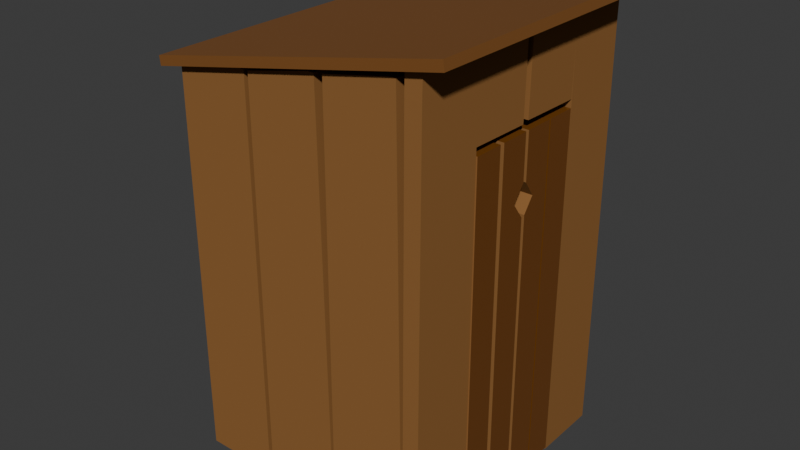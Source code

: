 # Source: Outhouse.blend  (saved by Blender 4.0.36; exported with 4.5.12 LTS)
import bpy
from mathutils import Matrix  # noqa: F401  (used for matrix-valued properties, if any)

bpy.ops.wm.read_factory_settings(use_empty=True)
scene = bpy.context.scene
scene.name = 'Scene'

# ---- collections
col_collection = bpy.data.collections.new('Collection'); scene.collection.children.link(col_collection)

# ---- materials (node trees are filled in below, after node groups)
mat_material = bpy.data.materials.new('Material')
mat_material.alpha_threshold = 0.0
mat_material.use_transparent_shadow = False
mat_material.roughness = 0.5
mat_material.line_color = (0.0, 0.0, 0.0, 1.0)
mat_material_001 = bpy.data.materials.new('Material.001')
mat_material_001.use_transparent_shadow = False
mat_material_002 = bpy.data.materials.new('Material.002')
mat_material_002.use_transparent_shadow = False
mat_material_003 = bpy.data.materials.new('Material.003')
mat_material_003.use_transparent_shadow = False

# ---- material node trees
mat_material.use_nodes = True; mat_material.node_tree.nodes.clear()
_N = mat_material.node_tree.nodes; _L = mat_material.node_tree.links
n0 = _N.new('ShaderNodeOutputMaterial'); n0.name = 'Material Output'; n0.location = (300, 300)
n1 = _N.new('ShaderNodeBsdfPrincipled'); n1.name = 'Principled BSDF'; n1.location = (10, 300)
n1.inputs[0].default_value = (0.286, 0.1344, 0.0448, 1.0)
n1.inputs[2].default_value = 0.472
n1.inputs[3].default_value = 1.0
_L.new(n1.outputs[0], n0.inputs[0])
n0.is_active_output = True
mat_material_001.use_nodes = True; mat_material_001.node_tree.nodes.clear()
_N = mat_material_001.node_tree.nodes; _L = mat_material_001.node_tree.links
n0 = _N.new('ShaderNodeBsdfPrincipled'); n0.name = 'Principled BSDF'; n0.location = (10, 300)
n0.inputs[0].default_value = (0.1683, 0.05853, 0.009276, 1.0)
n0.inputs[2].default_value = 0.3224
n0.inputs[3].default_value = 1.45
n1 = _N.new('ShaderNodeOutputMaterial'); n1.name = 'Material Output'; n1.location = (300, 300)
_L.new(n0.outputs[0], n1.inputs[0])
n1.is_active_output = True
mat_material_002.use_nodes = True; mat_material_002.node_tree.nodes.clear()
_N = mat_material_002.node_tree.nodes; _L = mat_material_002.node_tree.links
n0 = _N.new('ShaderNodeBsdfPrincipled'); n0.name = 'Principled BSDF'; n0.location = (10, 300)
n0.inputs[0].default_value = (0.8005, 0.2638, 0.0262, 1.0)
n0.inputs[3].default_value = 1.45
n1 = _N.new('ShaderNodeOutputMaterial'); n1.name = 'Material Output'; n1.location = (300, 300)
_L.new(n0.outputs[0], n1.inputs[0])
n1.is_active_output = True
mat_material_003.use_nodes = True; mat_material_003.node_tree.nodes.clear()
_N = mat_material_003.node_tree.nodes; _L = mat_material_003.node_tree.links
n0 = _N.new('ShaderNodeBsdfPrincipled'); n0.name = 'Principled BSDF'; n0.location = (10, 300)
n0.inputs[0].default_value = (0.2245, 0.08944, 0.02192, 1.0)
n0.inputs[3].default_value = 1.45
n1 = _N.new('ShaderNodeOutputMaterial'); n1.name = 'Material Output'; n1.location = (300, 300)
_L.new(n0.outputs[0], n1.inputs[0])
n1.is_active_output = True

# ---- world
world_world = bpy.data.worlds.new('World'); scene.world = world_world
world_world.use_nodes = True; world_world.node_tree.nodes.clear()
_N = world_world.node_tree.nodes; _L = world_world.node_tree.links
n0 = _N.new('ShaderNodeOutputWorld'); n0.name = 'World Output'; n0.location = (300, 300)
n1 = _N.new('ShaderNodeBackground'); n1.name = 'Background'; n1.location = (10, 300)
n1.inputs[0].default_value = (0.05088, 0.05088, 0.05088, 1.0)
_L.new(n1.outputs[0], n0.inputs[0])
n0.is_active_output = True
world_world.color = (0.05088, 0.05088, 0.05088)
world_world.use_sun_shadow = False
world_world.sun_shadow_jitter_overblur = 0.0

# ---- meshes
me_cube = bpy.data.meshes.new('Cube')
me_cube.from_pydata([(0.5327, 0.121, 0.5327), (0.5327, 0.121, -0.5327), (0.5327, -0.121, 0.5327), (0.5327, -0.121, -0.5327), (-0.5327, 0.121, 0.5327), (-0.5327, 0.121, -0.5327), (-0.5327, -0.121, 0.5327), (-0.5327, -0.121, -0.5327), (-0.6808, 0.121, 0.5327), (-0.6808, 0.121, -0.5327), (-0.6808, -0.121, 0.5327), (-0.6808, -0.121, -0.5327), (-1.746, 0.121, 0.5327), (-1.746, 0.121, -0.5327), (-1.746, -0.121, 0.5327), (-1.746, -0.121, -0.5327), (-1.917, 0.121, 0.5327), (-1.917, 0.121, -0.5327), (-1.917, -0.121, 0.5327), (-1.917, -0.121, -0.5327), (-2.982, 0.121, 0.5327), (-2.982, 0.121, -0.5327), (-2.982, -0.121, 0.5327), (-2.982, -0.121, -0.5327), (-2.988, 3.675, 0.5327), (-2.988, 3.675, -0.5327), (-2.746, 3.676, 0.5327), (-2.746, 3.676, -0.5327), (-2.983, 2.609, 0.5327), (-2.983, 2.609, -0.5327), (-2.741, 2.611, 0.5327), (-2.741, 2.611, -0.5327), (-2.983, 2.461, 0.5327), (-2.983, 2.461, -0.5327), (-2.741, 2.462, 0.5327), (-2.741, 2.462, -0.5327), (-2.978, 1.396, 0.5327), (-2.978, 1.396, -0.5327), (-2.736, 1.397, 0.5327), (-2.736, 1.397, -0.5327), (-2.977, 1.225, 0.5327), (-2.977, 1.225, -0.5327), (-2.735, 1.226, 0.5327), (-2.735, 1.226, -0.5327), (-2.972, 0.1598, 0.5327), (-2.972, 0.1598, -0.5327), (-2.73, 0.1609, 0.5327), (-2.73, 0.1609, -0.5327), (0.5405, 3.934, 0.5327), (0.5405, 3.934, -0.5327), (0.5406, 3.692, 0.5327), (0.5406, 3.692, -0.5327), (-0.5249, 3.933, 0.5327), (-0.5249, 3.933, -0.5327), (-0.5248, 3.691, 0.5327), (-0.5248, 3.691, -0.5327), (-0.673, 3.933, 0.5327), (-0.673, 3.933, -0.5327), (-0.6728, 3.691, 0.5327), (-0.6728, 3.691, -0.5327), (-1.738, 3.933, 0.5327), (-1.738, 3.933, -0.5327), (-1.738, 3.69, 0.5327), (-1.738, 3.69, -0.5327), (-1.909, 3.932, 0.5327), (-1.909, 3.932, -0.5327), (-1.909, 3.69, 0.5327), (-1.909, 3.69, -0.5327), (-2.974, 3.932, 0.5327), (-2.974, 3.932, -0.5327), (-2.974, 3.69, 0.5327), (-2.974, 3.69, -0.5327), (0.4665, -0.121, 6.02), (-0.5138, -0.121, 5.831), (0.4665, 0.121, 6.02), (-0.5138, 0.121, 5.831), (-0.7469, -0.121, 5.812), (-1.746, -0.121, 5.595), (-0.7469, 0.121, 5.812), (-1.746, 0.121, 5.595), (-1.917, -0.121, 5.595), (-2.973, -0.121, 5.397), (-1.917, 0.121, 5.595), (-2.973, 0.121, 5.397), (-2.755, 3.676, 5.368), (-2.751, 2.611, 5.368), (-2.998, 3.675, 5.368), (-2.993, 2.609, 5.368), (-2.75, 2.462, 5.368), (-2.745, 1.397, 5.368), (-2.992, 2.461, 5.368), (-2.987, 1.396, 5.368), (-2.744, 1.226, 5.368), (-2.74, 0.1609, 5.368), (-2.987, 1.225, 5.368), (-2.982, 0.1598, 5.368), (0.4745, 3.692, 6.02), (-0.5059, 3.691, 5.831), (0.4744, 3.934, 6.02), (-0.506, 3.933, 5.831), (-0.739, 3.691, 5.812), (-1.738, 3.69, 5.595), (-0.7391, 3.933, 5.812), (-1.738, 3.933, 5.595), (-1.909, 3.69, 5.595), (-3.092, 3.802, 5.386), (-1.909, 3.932, 5.595), (-3.092, 4.044, 5.386), (0.6769, 0.9216, 0.5327), (0.6769, 0.9216, -0.5327), (0.919, 0.9236, 0.5327), (0.919, 0.9236, -0.5327), (0.6855, -0.1437, 0.5327), (0.6855, -0.1437, -0.5327), (0.9276, -0.1418, 0.5327), (0.9276, -0.1418, -0.5327), (0.9195, 0.8857, 5.813), (0.9275, -0.1229, 5.831), (0.6774, 0.8838, 5.813), (0.6854, -0.1248, 5.831), (0.6769, 3.966, 0.5191), (0.6769, 3.966, -0.5463), (0.919, 3.968, 0.5191), (0.919, 3.968, -0.5463), (0.6855, 2.901, 0.5191), (0.6855, 2.901, -0.5463), (0.9276, 2.903, 0.5191), (0.9276, 2.903, -0.5463), (0.9195, 3.93, 5.799), (0.9275, 2.922, 5.818), (0.6774, 3.928, 5.799), (0.6854, 2.92, 5.818), (0.9195, 0.8919, 6.147), (0.9274, -0.1167, 6.165), (0.6774, 0.89, 6.147), (0.6853, -0.1186, 6.165), (0.9195, 3.936, 6.133), (0.9274, 2.928, 6.152), (0.6774, 3.935, 6.133), (0.6853, 2.926, 6.152), (0.9117, 1.854, 4.976), (0.9355, 1.923, 5.017), (0.6934, 1.921, 5.017), (0.6696, 1.852, 4.976), (0.6855, 2.905, 4.999), (0.9276, 2.907, 4.999), (0.9197, 0.8706, 4.994), (0.6776, 0.8687, 4.994), (0.6617, 0.893, -0.5105), (0.6617, 0.893, 4.883), (0.6617, 1.353, -0.5105), (0.6617, 1.353, 4.883), (0.9374, 0.893, -0.5105), (0.9374, 0.893, 4.883), (0.9374, 1.353, -0.5105), (0.9374, 1.353, 4.883), (0.6617, 1.403, -0.5105), (0.6617, 1.846, -0.5105), (0.9374, 1.403, -0.5105), (0.9374, 1.846, -0.5105), (0.6617, 1.919, -0.5105), (0.6617, 2.379, -0.5105), (0.6617, 2.379, 4.883), (0.9374, 1.919, -0.5105), (0.9374, 2.379, -0.5105), (0.9374, 2.379, 4.883), (0.6617, 2.434, -0.5105), (0.6617, 2.434, 4.883), (0.6617, 2.894, -0.5105), (0.6617, 2.894, 4.883), (0.9374, 2.434, -0.5105), (0.9374, 2.434, 4.883), (0.9374, 2.894, -0.5105), (0.9374, 2.894, 4.883), (-3.42, 3.964, 5.274), (0.6992, 3.964, 6.07), (1.35, 3.964, 6.275), (-3.475, 3.964, 5.447), (0.6449, 3.964, 6.242), (1.296, 3.964, 6.447), (0.6409, 3.934, 0.5331), (0.6409, 3.934, -0.5323), (0.641, 3.692, 0.5331), (0.641, 3.692, -0.5323), (-0.5726, 3.933, 0.5331), (-0.5726, 3.933, -0.5323), (-0.5725, 3.691, 0.5331), (-0.5725, 3.691, -0.5323), (-1.809, 3.933, 0.5331), (-1.809, 3.933, -0.5323), (-1.809, 3.69, 0.5331), (-1.809, 3.69, -0.5323), (0.5747, 3.934, 6.021), (0.5749, 3.692, 6.021), (-0.6387, 3.933, 5.813), (-0.6386, 3.691, 5.813), (-1.809, 3.933, 5.595), (-1.809, 3.69, 5.595), (0.5983, 0.121, 0.533), (0.5983, 0.121, -0.5324), (0.5983, -0.121, 0.533), (0.5983, -0.121, -0.5324), (-0.6151, 0.121, 0.533), (-0.6151, 0.121, -0.5324), (-0.6151, -0.121, 0.533), (-0.6151, -0.121, -0.5324), (-1.851, 0.121, 0.533), (-1.851, 0.121, -0.5324), (-1.851, -0.121, 0.533), (-1.851, -0.121, -0.5324), (0.5322, 0.121, 6.021), (0.5322, -0.121, 6.021), (-0.6813, 0.121, 5.813), (-0.6813, -0.121, 5.813), (-1.851, 0.121, 5.595), (-1.851, -0.121, 5.595), (-2.983, 2.573, -0.5327), (-2.741, 2.575, -0.5327), (-2.741, 2.575, 0.5327), (-2.983, 2.573, 0.5327), (-2.977, 1.261, 0.5327), (-2.977, 1.261, -0.5327), (-2.735, 1.262, 0.5327), (-2.735, 1.262, -0.5327), (-2.75, 2.575, 5.368), (-2.993, 2.573, 5.368), (-2.987, 1.261, 5.368), (-2.745, 1.262, 5.368), (0.6343, 0.121, 0.5332), (0.6343, 0.121, -0.5324), (0.6343, -0.121, 0.5332), (0.6343, -0.121, -0.5324), (-0.5792, 0.121, 0.5332), (-0.5792, 0.121, -0.5324), (-0.5792, -0.121, 0.5332), (-0.5792, -0.121, -0.5324), (-1.815, 0.121, 0.533), (-1.815, 0.121, -0.5324), (-1.815, -0.121, 0.533), (-1.815, -0.121, -0.5324), (0.5682, 0.121, 6.021), (0.5682, -0.121, 6.021), (-0.6453, 0.121, 5.813), (-0.6453, -0.121, 5.813), (-1.815, 0.121, 5.595), (-1.815, -0.121, 5.595), (0.6617, 2.379, 4.393), (0.9374, 2.379, 4.393), (0.6617, 2.379, 4.128), (0.9374, 2.379, 4.128), (0.6617, 2.379, 3.805), (0.9374, 2.379, 3.805), (0.6617, 2.149, -0.5105), (0.9374, 2.149, -0.5105), (0.6617, 1.586, -0.5105), (0.9374, 1.586, -0.5105), (0.6617, 2.379, 3.561), (0.9374, 2.379, 3.561), (0.5721, 1.88, 3.731), (0.6617, 1.586, 3.553), (0.6617, 1.428, -0.5105), (0.6617, 1.428, 4.883), (0.6617, 1.888, -0.5105), (0.6617, 1.888, 4.883), (0.9374, 1.428, -0.5105), (0.9374, 1.428, 4.883), (0.9374, 1.888, -0.5105), (0.9374, 1.888, 4.883), (0.6617, 1.947, -0.5105), (0.6617, 1.947, 4.883), (0.6617, 2.407, -0.5105), (0.6617, 2.407, 4.883), (0.9374, 1.947, -0.5105), (0.9374, 1.947, 4.883), (0.9374, 2.407, -0.5105), (0.9374, 2.407, 4.883), (0.6617, 1.947, 4.18), (0.6617, 2.407, 4.18), (0.9374, 2.407, 4.18), (0.9374, 1.947, 4.18), (0.6617, 2.407, 3.945), (0.9374, 2.407, 3.945), (0.9374, 2.11, 3.948), (0.6617, 2.11, 3.948), (0.6617, 2.407, 3.73), (0.9374, 2.407, 3.73), (0.9374, 1.947, 3.73), (0.6617, 1.947, 3.73), (0.6617, 1.428, 4.199), (0.6617, 1.888, 4.199), (0.9374, 1.888, 4.199), (0.9374, 1.428, 4.199), (0.6617, 1.71, 3.955), (0.9374, 1.71, 3.955), (0.9374, 1.428, 3.955), (0.6617, 1.428, 3.955), (0.6617, 1.888, 3.715), (0.9374, 1.888, 3.715), (0.9374, 1.428, 3.715), (0.6617, 1.428, 3.715), (0.6933, 1.943, 6.17), (0.9353, 1.945, 6.17), (0.9115, 1.875, 6.129), (0.6695, 1.873, 6.129), (0.6933, 1.937, 5.836), (0.9354, 1.938, 5.836), (0.9116, 1.869, 5.794), (0.6695, 1.867, 5.794), (0.6771, 0.933, 5.812), (0.9191, 0.935, 5.812), (0.9278, 2.872, 5.819), (0.6858, 2.871, 5.819), (0.928, 2.857, 5.0), (0.6859, 2.855, 5.0), (0.6772, 0.9179, 4.993), (0.9193, 0.9198, 4.993), (-3.245, -0.2465, 5.5), (1.29, -0.2465, 6.424), (-3.245, 4.052, 5.5), (1.29, 4.052, 6.424), (-3.227, -0.2465, 5.36), (1.307, -0.2465, 6.284), (-3.227, 4.052, 5.36), (1.307, 4.052, 6.284)], [], [(0, 4, 75, 74), (3, 2, 6, 7), (7, 6, 4, 5), (5, 1, 3, 7), (82, 80, 215, 214), (5, 4, 0, 1), (62, 58, 100, 101), (11, 10, 14, 15), (15, 14, 12, 13), (13, 9, 11, 15), (18, 19, 209, 208), (13, 12, 8, 9), (98, 96, 193, 192), (19, 18, 22, 23), (23, 22, 20, 21), (21, 17, 19, 23), (19, 17, 207, 209), (21, 20, 16, 17), (4, 6, 73, 75), (27, 26, 30, 31), (87, 28, 219, 225), (29, 25, 27, 31), (25, 24, 26, 27), (29, 28, 24, 25), (8, 12, 79, 78), (35, 34, 38, 39), (39, 38, 36, 37), (37, 33, 35, 39), (33, 32, 34, 35), (37, 36, 32, 33), (70, 66, 104, 105), (43, 42, 46, 47), (47, 46, 44, 45), (45, 41, 43, 47), (214, 215, 245, 244), (45, 44, 40, 41), (12, 14, 77, 79), (51, 50, 54, 55), (55, 54, 52, 53), (53, 49, 51, 55), (64, 106, 196, 188), (53, 52, 48, 49), (16, 20, 83, 82), (59, 58, 62, 63), (63, 62, 60, 61), (61, 57, 59, 63), (58, 59, 187, 186), (61, 60, 56, 57), (74, 72, 211, 210), (67, 66, 70, 71), (71, 70, 68, 69), (69, 65, 67, 71), (48, 98, 192, 180), (69, 68, 64, 65), (74, 75, 73, 72), (78, 79, 77, 76), (82, 83, 81, 80), (86, 87, 85, 84), (90, 91, 89, 88), (94, 95, 93, 92), (98, 99, 97, 96), (102, 103, 101, 100), (106, 107, 105, 104), (59, 57, 185, 187), (54, 50, 96, 97), (68, 70, 105, 107), (57, 56, 184, 185), (64, 68, 107, 106), (46, 42, 92, 93), (60, 62, 101, 103), (199, 198, 228, 229), (56, 60, 103, 102), (38, 34, 88, 89), (52, 54, 97, 99), (34, 32, 90, 88), (48, 52, 99, 98), (30, 26, 84, 85), (44, 46, 93, 95), (26, 24, 86, 84), (40, 44, 95, 94), (22, 18, 80, 81), (36, 38, 89, 91), (80, 18, 208, 215), (32, 36, 91, 90), (14, 10, 76, 77), (43, 41, 221, 223), (72, 2, 200, 211), (24, 28, 87, 86), (6, 2, 72, 73), (20, 22, 81, 83), (108, 112, 119, 118), (111, 110, 114, 115), (115, 114, 112, 113), (113, 109, 111, 115), (109, 108, 110, 111), (113, 112, 108, 109), (112, 114, 117, 119), (110, 108, 118, 116), (118, 307, 143, 147), (114, 110, 116, 117), (120, 124, 131, 130), (123, 122, 126, 127), (127, 126, 124, 125), (121, 120, 122, 123), (125, 124, 120, 121), (124, 126, 129, 131), (122, 120, 130, 128), (130, 131, 139, 138), (126, 122, 128, 129), (134, 135, 133, 132), (138, 139, 137, 136), (128, 130, 138, 136), (119, 117, 133, 135), (132, 116, 306, 302), (117, 116, 132, 133), (129, 128, 136, 137), (118, 119, 135, 134), (146, 147, 143, 140), (118, 134, 303, 307), (144, 145, 141, 142), (148, 149, 151, 150), (150, 151, 155, 154), (154, 155, 153, 152), (152, 153, 149, 148), (150, 154, 152, 148), (155, 151, 149, 153), (254, 255, 158, 156), (246, 162, 165, 247), (252, 253, 163, 160), (166, 167, 169, 168), (168, 169, 173, 172), (172, 173, 171, 170), (170, 171, 167, 166), (168, 172, 170, 166), (173, 169, 167, 171), (145, 144, 313, 312), (129, 305, 141, 145), (304, 131, 144, 142), (307, 306, 140, 143), (134, 132, 302, 303), (129, 137, 301, 305), (306, 116, 146, 140), (304, 305, 301, 300), (116, 118, 308, 309), (137, 139, 300, 301), (305, 304, 142, 141), (306, 307, 303, 302), (190, 188, 196, 197), (181, 180, 182, 183), (185, 184, 186, 187), (189, 188, 190, 191), (186, 184, 194, 195), (182, 180, 192, 193), (49, 48, 180, 181), (106, 104, 197, 196), (100, 58, 186, 195), (51, 49, 181, 183), (65, 64, 188, 189), (104, 66, 190, 197), (50, 51, 183, 182), (56, 102, 194, 184), (67, 65, 189, 191), (96, 50, 182, 193), (66, 67, 191, 190), (102, 100, 195, 194), (212, 213, 243, 242), (210, 211, 241, 240), (92, 42, 222, 227), (209, 207, 237, 239), (85, 87, 225, 224), (28, 29, 216, 219), (16, 82, 214, 206), (9, 8, 202, 203), (76, 10, 204, 213), (11, 9, 203, 205), (10, 11, 205, 204), (78, 76, 213, 212), (1, 0, 198, 199), (0, 74, 210, 198), (3, 1, 199, 201), (17, 16, 206, 207), (8, 78, 212, 202), (2, 3, 201, 200), (217, 218, 219, 216), (221, 220, 222, 223), (222, 220, 226, 227), (219, 218, 224, 225), (229, 228, 230, 231), (233, 232, 234, 235), (237, 236, 238, 239), (230, 228, 240, 241), (238, 236, 244, 245), (234, 232, 242, 243), (200, 201, 231, 230), (40, 94, 226, 220), (198, 210, 240, 228), (211, 200, 230, 241), (201, 199, 229, 231), (206, 214, 244, 236), (203, 202, 232, 233), (94, 92, 227, 226), (41, 40, 220, 221), (202, 212, 242, 232), (204, 205, 235, 234), (29, 31, 217, 216), (215, 208, 238, 245), (42, 43, 223, 222), (213, 204, 234, 243), (205, 203, 233, 235), (30, 85, 224, 218), (207, 206, 236, 237), (31, 30, 218, 217), (208, 209, 239, 238), (248, 246, 247, 249), (250, 248, 249, 251), (256, 250, 251, 257), (161, 164, 253, 252), (157, 159, 255, 254), (161, 256, 257, 164), (254, 259, 258, 157), (288, 261, 263, 289), (289, 263, 267, 290), (290, 267, 265, 291), (291, 265, 261, 288), (267, 263, 261, 265), (276, 269, 271, 277), (277, 271, 275, 278), (278, 275, 273, 279), (279, 273, 269, 276), (275, 271, 269, 273), (282, 279, 276, 283), (281, 278, 279, 282), (280, 277, 278, 281), (283, 276, 277, 280), (287, 283, 280, 284), (284, 280, 281, 285), (285, 281, 282, 286), (286, 282, 283, 287), (272, 286, 287, 268), (274, 285, 286, 272), (270, 284, 285, 274), (268, 287, 284, 270), (294, 291, 288, 295), (293, 290, 291, 294), (292, 289, 290, 293), (295, 288, 289, 292), (299, 295, 292, 296), (296, 292, 293, 297), (297, 293, 294, 298), (298, 294, 295, 299), (264, 298, 299, 260), (266, 297, 298, 264), (262, 296, 297, 266), (260, 299, 296, 262), (139, 131, 304, 300), (131, 129, 310, 311), (147, 146, 315, 314), (118, 147, 314, 308), (144, 131, 311, 313), (316, 317, 319, 318), (318, 319, 323, 322), (322, 323, 321, 320), (320, 321, 317, 316), (318, 322, 320, 316), (323, 319, 317, 321)])
me_cube.polygons.foreach_set('material_index', [0, 0, 0, 0, 0, 0, 0, 0, 0, 0, 0, 0, 0, 0, 0, 0, 0, 0, 0, 0, 0, 0, 0, 0, 0, 0, 0, 0, 0, 0, 0, 0, 0, 0, 0, 0, 0, 0, 0, 0, 0, 0, 0, 0, 0, 0, 0, 0, 0, 0, 0, 0, 0, 0, 0, 0, 0, 0, 0, 0, 0, 0, 0, 0, 0, 0, 0, 0, 0, 0, 0, 0, 0, 0, 0, 0, 0, 0, 0, 0, 0, 0, 0, 0, 0, 0, 0, 0, 0, 0, 0, 0, 0, 0, 0, 0, 0, 0, 0, 0, 0, 0, 0, 0, 0, 0, 0, 0, 0, 0, 0, 0, 0, 0, 0, 0, 0, 0, 0, 0, 1, 1, 1, 0, 1, 1, 1, 1, 1, 1, 0, 1, 1, 1, 1, 0, 0, 0, 0, 0, 0, 0, 0, 0, 0, 0, 0, 0, 0, 0, 0, 0, 0, 0, 0, 0, 0, 0, 0, 0, 0, 0, 0, 0, 0, 0, 0, 0, 0, 0, 0, 0, 0, 0, 0, 0, 0, 0, 0, 0, 0, 0, 0, 0, 0, 0, 0, 0, 0, 0, 0, 0, 0, 0, 0, 0, 0, 0, 0, 0, 0, 0, 0, 0, 0, 0, 0, 0, 0, 0, 0, 0, 0, 1, 1, 1, 1, 1, 1, 1, 1, 1, 1, 0, 1, 1, 1, 1, 0, 1, 0, 1, 1, 1, 1, 1, 1, 0, 0, 1, 1, 1, 0, 1, 1, 1, 1, 1, 1, 0, 0, 1, 1, 1, 0, 0, 0, 0, 0, 3, 3, 3, 3, 3, 3])
_uv = me_cube.uv_layers.new(name='UVMap')
_uv.uv.foreach_set('vector', [0.625, 0.5, 0.625, 0.25, 0.625, 0.25, 0.625, 0.5, 0.375, 0.75, 0.625, 0.75, 0.625, 1.0, 0.375, 1.0, 0.375, 0.0, 0.625, 0.0, 0.625, 0.25, 0.375, 0.25, 0.125, 0.5, 0.375, 0.5, 0.375, 0.75, 0.125, 0.75, 0.625, 0.5, 0.625, 0.75, 0.625, 0.75, 0.625, 0.5, 0.375, 0.25, 0.625, 0.25, 0.625, 0.5, 0.375, 0.5, 0.625, 1.0, 0.625, 0.75, 0.625, 0.75, 0.625, 1.0, 0.375, 0.75, 0.625, 0.75, 0.625, 1.0, 0.375, 1.0, 0.375, 0.0, 0.625, 0.0, 0.625, 0.25, 0.375, 0.25, 0.125, 0.5, 0.375, 0.5, 0.375, 0.75, 0.125, 0.75, 0.625, 0.75, 0.375, 0.75, 0.375, 0.75, 0.625, 0.75, 0.375, 0.25, 0.625, 0.25, 0.625, 0.5, 0.375, 0.5, 0.625, 0.5, 0.625, 0.75, 0.625, 0.75, 0.625, 0.5, 0.375, 0.75, 0.625, 0.75, 0.625, 1.0, 0.375, 1.0, 0.375, 0.0, 0.625, 0.0, 0.625, 0.25, 0.375, 0.25, 0.125, 0.5, 0.375, 0.5, 0.375, 0.75, 0.125, 0.75, 0.375, 0.75, 0.375, 0.5, 0.375, 0.5, 0.375, 0.75, 0.375, 0.25, 0.625, 0.25, 0.625, 0.5, 0.375, 0.5, 0.625, 0.25, 0.625, 0.0, 0.625, 0.0, 0.625, 0.25, 0.375, 0.75, 0.625, 0.75, 0.625, 1.0, 0.375, 1.0, 0.625, 0.25, 0.625, 0.25, 0.625, 0.25, 0.625, 0.25, 0.125, 0.5, 0.375, 0.5, 0.375, 0.75, 0.125, 0.75, 0.375, 0.5, 0.625, 0.5, 0.625, 0.75, 0.375, 0.75, 0.375, 0.25, 0.625, 0.25, 0.625, 0.5, 0.375, 0.5, 0.625, 0.5, 0.625, 0.25, 0.625, 0.25, 0.625, 0.5, 0.375, 0.75, 0.625, 0.75, 0.625, 1.0, 0.375, 1.0, 0.375, 0.0, 0.625, 0.0, 0.625, 0.25, 0.375, 0.25, 0.125, 0.5, 0.375, 0.5, 0.375, 0.75, 0.125, 0.75, 0.375, 0.5, 0.625, 0.5, 0.625, 0.75, 0.375, 0.75, 0.375, 0.25, 0.625, 0.25, 0.625, 0.5, 0.375, 0.5, 0.625, 1.0, 0.625, 0.75, 0.625, 0.75, 0.625, 1.0, 0.375, 0.75, 0.625, 0.75, 0.625, 1.0, 0.375, 1.0, 0.375, 0.0, 0.625, 0.0, 0.625, 0.25, 0.375, 0.25, 0.125, 0.5, 0.375, 0.5, 0.375, 0.75, 0.125, 0.75, 0.625, 0.5, 0.625, 0.75, 0.625, 0.75, 0.625, 0.5, 0.375, 0.25, 0.625, 0.25, 0.625, 0.5, 0.375, 0.5, 0.625, 0.25, 0.625, 0.0, 0.625, 0.0, 0.625, 0.25, 0.375, 0.75, 0.625, 0.75, 0.625, 1.0, 0.375, 1.0, 0.375, 0.0, 0.625, 0.0, 0.625, 0.25, 0.375, 0.25, 0.125, 0.5, 0.375, 0.5, 0.375, 0.75, 0.125, 0.75, 0.625, 0.5, 0.625, 0.5, 0.625, 0.5, 0.625, 0.5, 0.375, 0.25, 0.625, 0.25, 0.625, 0.5, 0.375, 0.5, 0.625, 0.5, 0.625, 0.25, 0.625, 0.25, 0.625, 0.5, 0.375, 0.75, 0.625, 0.75, 0.625, 1.0, 0.375, 1.0, 0.375, 0.0, 0.625, 0.0, 0.625, 0.25, 0.375, 0.25, 0.125, 0.5, 0.375, 0.5, 0.375, 0.75, 0.125, 0.75, 0.625, 0.75, 0.375, 0.75, 0.375, 0.75, 0.625, 0.75, 0.375, 0.25, 0.625, 0.25, 0.625, 0.5, 0.375, 0.5, 0.625, 0.5, 0.625, 0.75, 0.625, 0.75, 0.625, 0.5, 0.375, 0.75, 0.625, 0.75, 0.625, 1.0, 0.375, 1.0, 0.375, 0.0, 0.625, 0.0, 0.625, 0.25, 0.375, 0.25, 0.125, 0.5, 0.375, 0.5, 0.375, 0.75, 0.125, 0.75, 0.625, 0.5, 0.625, 0.5, 0.625, 0.5, 0.625, 0.5, 0.375, 0.25, 0.625, 0.25, 0.625, 0.5, 0.375, 0.5, 0.625, 0.5, 0.875, 0.5, 0.875, 0.75, 0.625, 0.75, 0.625, 0.5, 0.875, 0.5, 0.875, 0.75, 0.625, 0.75, 0.625, 0.5, 0.875, 0.5, 0.875, 0.75, 0.625, 0.75, 0.625, 0.5, 0.875, 0.5, 0.875, 0.75, 0.625, 0.75, 0.625, 0.5, 0.875, 0.5, 0.875, 0.75, 0.625, 0.75, 0.625, 0.5, 0.875, 0.5, 0.875, 0.75, 0.625, 0.75, 0.625, 0.5, 0.875, 0.5, 0.875, 0.75, 0.625, 0.75, 0.625, 0.5, 0.875, 0.5, 0.875, 0.75, 0.625, 0.75, 0.625, 0.5, 0.875, 0.5, 0.875, 0.75, 0.625, 0.75, 0.375, 0.75, 0.375, 0.5, 0.375, 0.5, 0.375, 0.75, 0.625, 1.0, 0.625, 0.75, 0.625, 0.75, 0.625, 1.0, 0.625, 0.25, 0.625, 0.0, 0.625, 0.0, 0.625, 0.25, 0.375, 0.5, 0.625, 0.5, 0.625, 0.5, 0.375, 0.5, 0.625, 0.5, 0.625, 0.25, 0.625, 0.25, 0.625, 0.5, 0.625, 1.0, 0.625, 0.75, 0.625, 0.75, 0.625, 1.0, 0.625, 0.25, 0.625, 0.0, 0.625, 0.0, 0.625, 0.25, 0.375, 0.5, 0.625, 0.5, 0.625, 0.5, 0.375, 0.5, 0.625, 0.5, 0.625, 0.25, 0.625, 0.25, 0.625, 0.5, 0.625, 1.0, 0.625, 0.75, 0.625, 0.75, 0.625, 1.0, 0.625, 0.25, 0.625, 0.0, 0.625, 0.0, 0.625, 0.25, 0.625, 0.75, 0.625, 0.5, 0.625, 0.5, 0.625, 0.75, 0.625, 0.5, 0.625, 0.25, 0.625, 0.25, 0.625, 0.5, 0.625, 1.0, 0.625, 0.75, 0.625, 0.75, 0.625, 1.0, 0.625, 0.25, 0.625, 0.0, 0.625, 0.0, 0.625, 0.25, 0.625, 0.75, 0.625, 0.5, 0.625, 0.5, 0.625, 0.75, 0.625, 0.5, 0.625, 0.25, 0.625, 0.25, 0.625, 0.5, 0.625, 1.0, 0.625, 0.75, 0.625, 0.75, 0.625, 1.0, 0.625, 0.25, 0.625, 0.0, 0.625, 0.0, 0.625, 0.25, 0.625, 0.75, 0.625, 0.75, 0.625, 0.75, 0.625, 0.75, 0.625, 0.5, 0.625, 0.25, 0.625, 0.25, 0.625, 0.5, 0.625, 1.0, 0.625, 0.75, 0.625, 0.75, 0.625, 1.0, 0.375, 0.75, 0.375, 0.5, 0.375, 0.5, 0.375, 0.75, 0.625, 0.75, 0.625, 0.75, 0.625, 0.75, 0.625, 0.75, 0.625, 0.5, 0.625, 0.25, 0.625, 0.25, 0.625, 0.5, 0.625, 1.0, 0.625, 0.75, 0.625, 0.75, 0.625, 1.0, 0.625, 0.25, 0.625, 0.0, 0.625, 0.0, 0.625, 0.25, 0.625, 0.5, 0.625, 0.25, 0.625, 0.25, 0.625, 0.5, 0.375, 0.75, 0.625, 0.75, 0.625, 1.0, 0.375, 1.0, 0.375, 0.0, 0.625, 0.0, 0.625, 0.25, 0.375, 0.25, 0.125, 0.5, 0.375, 0.5, 0.375, 0.75, 0.125, 0.75, 0.375, 0.5, 0.625, 0.5, 0.625, 0.75, 0.375, 0.75, 0.375, 0.25, 0.625, 0.25, 0.625, 0.5, 0.375, 0.5, 0.625, 0.25, 0.625, 0.0, 0.625, 0.0, 0.625, 0.25, 0.625, 0.75, 0.625, 0.5, 0.625, 0.5, 0.625, 0.75, 0.625, 0.5, 0.625, 0.5, 0.625, 0.5, 0.625, 0.5, 0.625, 1.0, 0.625, 0.75, 0.625, 0.75, 0.625, 1.0, 0.625, 0.5, 0.625, 0.25, 0.625, 0.25, 0.625, 0.5, 0.375, 0.75, 0.625, 0.75, 0.625, 1.0, 0.375, 1.0, 0.375, 0.0, 0.625, 0.0, 0.625, 0.25, 0.375, 0.25, 0.375, 0.5, 0.625, 0.5, 0.625, 0.75, 0.375, 0.75, 0.375, 0.25, 0.625, 0.25, 0.625, 0.5, 0.375, 0.5, 0.625, 0.25, 0.625, 0.0, 0.625, 0.0, 0.625, 0.25, 0.625, 0.75, 0.625, 0.5, 0.625, 0.5, 0.625, 0.75, 0.625, 0.5, 0.625, 0.25, 0.625, 0.25, 0.625, 0.5, 0.625, 1.0, 0.625, 0.75, 0.625, 0.75, 0.625, 1.0, 0.625, 0.5, 0.875, 0.5, 0.875, 0.75, 0.625, 0.75, 0.625, 0.5, 0.875, 0.5, 0.875, 0.75, 0.625, 0.75, 0.625, 0.75, 0.625, 0.5, 0.625, 0.5, 0.625, 0.75, 0.625, 0.25, 0.625, 0.0, 0.625, 0.0, 0.625, 0.25, 0.625, 0.75, 0.625, 0.75, 0.625, 0.75, 0.625, 0.75, 0.625, 1.0, 0.625, 0.75, 0.625, 0.75, 0.625, 1.0, 0.625, 1.0, 0.625, 0.75, 0.625, 0.75, 0.625, 1.0, 0.625, 0.5, 0.625, 0.25, 0.625, 0.25, 0.625, 0.5, 0.625, 0.75, 0.625, 0.5, 0.625, 0.5, 0.625, 0.75, 0.625, 0.5, 0.625, 0.5, 0.625, 0.5, 0.625, 0.5, 0.625, 0.25, 0.625, 0.0, 0.625, 0.0, 0.625, 0.25, 0.375, 0.0, 0.625, 0.0, 0.625, 0.25, 0.375, 0.25, 0.375, 0.25, 0.625, 0.25, 0.625, 0.5, 0.375, 0.5, 0.375, 0.5, 0.625, 0.5, 0.625, 0.75, 0.375, 0.75, 0.375, 0.75, 0.625, 0.75, 0.625, 1.0, 0.375, 1.0, 0.125, 0.5, 0.375, 0.5, 0.375, 0.75, 0.125, 0.75, 0.625, 0.5, 0.875, 0.5, 0.875, 0.75, 0.625, 0.75, 0.125, 0.6414, 0.375, 0.6414, 0.375, 0.75, 0.125, 0.75, 0.6023, 0.25, 0.625, 0.25, 0.625, 0.5, 0.6023, 0.5, 0.125, 0.625, 0.375, 0.625, 0.375, 0.75, 0.125, 0.75, 0.375, 0.0, 0.625, 0.0, 0.625, 0.25, 0.375, 0.25, 0.375, 0.25, 0.625, 0.25, 0.625, 0.5, 0.375, 0.5, 0.375, 0.5, 0.625, 0.5, 0.625, 0.75, 0.375, 0.75, 0.375, 0.75, 0.625, 0.75, 0.625, 1.0, 0.375, 1.0, 0.125, 0.5, 0.375, 0.5, 0.375, 0.75, 0.125, 0.75, 0.625, 0.5, 0.875, 0.5, 0.875, 0.75, 0.625, 0.75, 0.625, 0.0, 0.625, 0.25, 0.625, 0.25, 0.625, 0.0, 0.625, 1.0, 0.625, 1.0, 0.625, 1.0, 0.625, 1.0, 0.625, 0.25, 0.625, 0.25, 0.625, 0.25, 0.625, 0.25, 0.625, 0.5, 0.625, 0.75, 0.625, 0.75, 0.625, 0.5, 0.625, 0.5, 0.625, 0.75, 0.625, 0.75, 0.625, 0.5, 0.625, 1.0, 0.625, 1.0, 0.625, 1.0, 0.625, 1.0, 0.625, 0.75, 0.625, 0.75, 0.625, 0.75, 0.625, 0.75, 0.625, 0.25, 0.625, 0.0, 0.625, 0.0, 0.625, 0.25, 0.625, 0.75, 0.625, 0.5, 0.625, 0.5, 0.625, 0.75, 0.875, 0.75, 0.875, 0.5, 0.875, 0.5, 0.875, 0.75, 0.625, 0.0, 0.625, 0.25, 0.625, 0.25, 0.625, 0.0, 0.625, 0.75, 0.625, 0.5, 0.625, 0.5, 0.625, 0.75, 0.625, 0.75, 0.625, 0.5, 0.625, 0.5, 0.625, 0.75, 0.375, 0.5, 0.625, 0.5, 0.625, 0.75, 0.375, 0.75, 0.375, 0.5, 0.625, 0.5, 0.625, 0.75, 0.375, 0.75, 0.375, 0.5, 0.625, 0.5, 0.625, 0.75, 0.375, 0.75, 0.625, 0.75, 0.625, 0.5, 0.625, 0.5, 0.625, 0.75, 0.625, 0.75, 0.625, 0.5, 0.625, 0.5, 0.625, 0.75, 0.375, 0.5, 0.625, 0.5, 0.625, 0.5, 0.375, 0.5, 0.625, 0.5, 0.625, 0.75, 0.625, 0.75, 0.625, 0.5, 0.625, 0.75, 0.625, 0.75, 0.625, 0.75, 0.625, 0.75, 0.375, 0.75, 0.375, 0.5, 0.375, 0.5, 0.375, 0.75, 0.375, 0.5, 0.625, 0.5, 0.625, 0.5, 0.375, 0.5, 0.625, 0.75, 0.625, 0.75, 0.625, 0.75, 0.625, 0.75, 0.625, 0.75, 0.375, 0.75, 0.375, 0.75, 0.625, 0.75, 0.625, 0.5, 0.625, 0.5, 0.625, 0.5, 0.625, 0.5, 0.375, 0.75, 0.375, 0.5, 0.375, 0.5, 0.375, 0.75, 0.625, 0.75, 0.625, 0.75, 0.625, 0.75, 0.625, 0.75, 0.625, 0.75, 0.375, 0.75, 0.375, 0.75, 0.625, 0.75, 0.625, 0.5, 0.625, 0.75, 0.625, 0.75, 0.625, 0.5, 0.625, 0.5, 0.625, 0.75, 0.625, 0.75, 0.625, 0.5, 0.625, 0.5, 0.625, 0.75, 0.625, 0.75, 0.625, 0.5, 0.625, 0.75, 0.625, 0.75, 0.625, 0.75, 0.625, 0.75, 0.375, 0.75, 0.375, 0.5, 0.375, 0.5, 0.375, 0.75, 0.875, 0.75, 0.875, 0.5, 0.875, 0.5, 0.875, 0.75, 0.625, 0.25, 0.375, 0.25, 0.375, 0.25, 0.625, 0.25, 0.625, 0.5, 0.625, 0.5, 0.625, 0.5, 0.625, 0.5, 0.375, 0.5, 0.625, 0.5, 0.625, 0.5, 0.375, 0.5, 0.625, 0.75, 0.625, 0.75, 0.625, 0.75, 0.625, 0.75, 0.375, 0.75, 0.375, 0.5, 0.375, 0.5, 0.375, 0.75, 0.625, 0.75, 0.375, 0.75, 0.375, 0.75, 0.625, 0.75, 0.625, 0.5, 0.625, 0.75, 0.625, 0.75, 0.625, 0.5, 0.375, 0.5, 0.625, 0.5, 0.625, 0.5, 0.375, 0.5, 0.625, 0.5, 0.625, 0.5, 0.625, 0.5, 0.625, 0.5, 0.375, 0.75, 0.375, 0.5, 0.375, 0.5, 0.375, 0.75, 0.375, 0.5, 0.625, 0.5, 0.625, 0.5, 0.375, 0.5, 0.625, 0.5, 0.625, 0.5, 0.625, 0.5, 0.625, 0.5, 0.625, 0.75, 0.375, 0.75, 0.375, 0.75, 0.625, 0.75, 0.375, 0.0, 0.625, 0.0, 0.625, 0.25, 0.375, 0.25, 0.375, 0.5, 0.625, 0.5, 0.625, 0.75, 0.375, 0.75, 0.625, 0.75, 0.625, 0.5, 0.625, 0.5, 0.625, 0.75, 0.625, 0.25, 0.625, 0.0, 0.625, 0.0, 0.625, 0.25, 0.375, 0.5, 0.625, 0.5, 0.625, 0.75, 0.375, 0.75, 0.375, 0.5, 0.625, 0.5, 0.625, 0.75, 0.375, 0.75, 0.375, 0.5, 0.625, 0.5, 0.625, 0.75, 0.375, 0.75, 0.625, 0.75, 0.625, 0.5, 0.625, 0.5, 0.625, 0.75, 0.625, 0.75, 0.625, 0.5, 0.625, 0.5, 0.625, 0.75, 0.625, 0.75, 0.625, 0.5, 0.625, 0.5, 0.625, 0.75, 0.625, 0.75, 0.375, 0.75, 0.375, 0.75, 0.625, 0.75, 0.625, 0.5, 0.625, 0.5, 0.625, 0.5, 0.625, 0.5, 0.625, 0.5, 0.625, 0.5, 0.625, 0.5, 0.625, 0.5, 0.625, 0.75, 0.625, 0.75, 0.625, 0.75, 0.625, 0.75, 0.375, 0.75, 0.375, 0.5, 0.375, 0.5, 0.375, 0.75, 0.625, 0.5, 0.625, 0.5, 0.625, 0.5, 0.625, 0.5, 0.375, 0.5, 0.625, 0.5, 0.625, 0.5, 0.375, 0.5, 0.625, 0.5, 0.625, 0.75, 0.625, 0.75, 0.625, 0.5, 0.375, 0.5, 0.625, 0.5, 0.625, 0.5, 0.375, 0.5, 0.625, 0.5, 0.625, 0.5, 0.625, 0.5, 0.625, 0.5, 0.625, 0.75, 0.375, 0.75, 0.375, 0.75, 0.625, 0.75, 0.125, 0.5, 0.125, 0.75, 0.125, 0.75, 0.125, 0.5, 0.625, 0.75, 0.625, 0.75, 0.625, 0.75, 0.625, 0.75, 0.625, 0.75, 0.375, 0.75, 0.375, 0.75, 0.625, 0.75, 0.625, 0.75, 0.625, 0.75, 0.625, 0.75, 0.625, 0.75, 0.375, 0.75, 0.375, 0.5, 0.375, 0.5, 0.375, 0.75, 0.625, 1.0, 0.625, 1.0, 0.625, 1.0, 0.625, 1.0, 0.375, 0.5, 0.625, 0.5, 0.625, 0.5, 0.375, 0.5, 0.375, 1.0, 0.625, 1.0, 0.625, 1.0, 0.375, 1.0, 0.625, 0.75, 0.375, 0.75, 0.375, 0.75, 0.625, 0.75, 0.59, 0.25, 0.6023, 0.25, 0.6023, 0.5, 0.59, 0.5, 0.575, 0.25, 0.59, 0.25, 0.59, 0.5, 0.575, 0.5, 0.5637, 0.25, 0.575, 0.25, 0.575, 0.5, 0.5637, 0.5, 0.125, 0.5, 0.375, 0.5, 0.375, 0.625, 0.125, 0.625, 0.125, 0.5, 0.375, 0.5, 0.375, 0.6414, 0.125, 0.6414, 0.375, 0.25, 0.5637, 0.25, 0.5637, 0.5, 0.375, 0.5, 0.375, 0.1086, 0.5634, 0.1086, 0.5634, 0.25, 0.375, 0.25, 0.5933, 0.0, 0.625, 0.0, 0.625, 0.25, 0.5933, 0.25, 0.5933, 0.25, 0.625, 0.25, 0.625, 0.5, 0.5933, 0.5, 0.5933, 0.5, 0.625, 0.5, 0.625, 0.75, 0.5933, 0.75, 0.5933, 0.75, 0.625, 0.75, 0.625, 1.0, 0.5933, 1.0, 0.625, 0.5, 0.875, 0.5, 0.875, 0.75, 0.625, 0.75, 0.5924, 0.0, 0.625, 0.0, 0.625, 0.25, 0.5924, 0.25, 0.5924, 0.25, 0.625, 0.25, 0.625, 0.5, 0.5924, 0.5, 0.5924, 0.5, 0.625, 0.5, 0.625, 0.75, 0.5924, 0.75, 0.5924, 0.75, 0.625, 0.75, 0.625, 1.0, 0.5924, 1.0, 0.625, 0.5, 0.875, 0.5, 0.875, 0.75, 0.625, 0.75, 0.5815, 0.75, 0.5924, 0.75, 0.5924, 1.0, 0.5815, 1.0, 0.5815, 0.5, 0.5924, 0.5, 0.5924, 0.75, 0.5815, 0.75, 0.5815, 0.25, 0.5924, 0.25, 0.5924, 0.5, 0.5815, 0.5, 0.5815, 0.0, 0.5924, 0.0, 0.5924, 0.25, 0.5815, 0.25, 0.5716, 0.0, 0.5815, 0.0, 0.5815, 0.25, 0.5716, 0.25, 0.5716, 0.25, 0.5815, 0.25, 0.5815, 0.5, 0.5716, 0.5, 0.5716, 0.5, 0.5815, 0.5, 0.5815, 0.75, 0.5716, 0.75, 0.5716, 0.75, 0.5815, 0.75, 0.5815, 1.0, 0.5716, 1.0, 0.375, 0.75, 0.5716, 0.75, 0.5716, 1.0, 0.375, 1.0, 0.375, 0.5, 0.5716, 0.5, 0.5716, 0.75, 0.375, 0.75, 0.375, 0.25, 0.5716, 0.25, 0.5716, 0.5, 0.375, 0.5, 0.375, 0.0, 0.5716, 0.0, 0.5716, 0.25, 0.375, 0.25, 0.582, 0.75, 0.5933, 0.75, 0.5933, 1.0, 0.582, 1.0, 0.582, 0.5, 0.5933, 0.5, 0.5933, 0.75, 0.582, 0.75, 0.582, 0.25, 0.5933, 0.25, 0.5933, 0.5, 0.582, 0.5, 0.582, 0.0, 0.5933, 0.0, 0.5933, 0.25, 0.582, 0.25, 0.5709, 0.0, 0.582, 0.0, 0.582, 0.25, 0.5709, 0.25, 0.5709, 0.25, 0.582, 0.25, 0.582, 0.5, 0.5709, 0.5, 0.5709, 0.5, 0.582, 0.5, 0.582, 0.75, 0.5709, 0.75, 0.5709, 0.75, 0.582, 0.75, 0.582, 1.0, 0.5709, 1.0, 0.375, 0.75, 0.5709, 0.75, 0.5709, 1.0, 0.375, 1.0, 0.375, 0.5, 0.5709, 0.5, 0.5709, 0.75, 0.375, 0.75, 0.375, 0.25, 0.5709, 0.25, 0.5709, 0.5, 0.375, 0.5, 0.375, 0.0, 0.5709, 0.0, 0.5709, 0.25, 0.375, 0.25, 0.625, 0.25, 0.625, 0.25, 0.625, 0.25, 0.625, 0.25, 0.625, 0.25, 0.625, 0.0, 0.625, 0.0, 0.625, 0.25, 0.625, 0.5, 0.625, 0.75, 0.625, 0.75, 0.625, 0.5, 0.625, 0.5, 0.625, 0.5, 0.625, 0.5, 0.625, 0.5, 0.625, 0.25, 0.625, 0.25, 0.625, 0.25, 0.625, 0.25, 0.375, 0.0, 0.625, 0.0, 0.625, 0.25, 0.375, 0.25, 0.375, 0.25, 0.625, 0.25, 0.625, 0.5, 0.375, 0.5, 0.375, 0.5, 0.625, 0.5, 0.625, 0.75, 0.375, 0.75, 0.375, 0.75, 0.625, 0.75, 0.625, 1.0, 0.375, 1.0, 0.125, 0.5, 0.375, 0.5, 0.375, 0.75, 0.125, 0.75, 0.625, 0.5, 0.875, 0.5, 0.875, 0.75, 0.625, 0.75])
me_cube.materials.append(mat_material)
me_cube.materials.append(mat_material_001)
me_cube.materials.append(mat_material_002)
me_cube.materials.append(mat_material_003)
me_cube.use_mirror_vertex_groups = False
me_cube.update()

# ---- objects
ob_cube = bpy.data.objects.new('Cube', me_cube)

# ---- transforms, parenting, visibility, modifiers, constraints
ob_cube.location = (0.0, 0.0, 0.0)
ob_cube.lock_rotations_4d = False
ob_cube.empty_display_type = 'ARROWS'
ob_cube.lineart.crease_threshold = 0.0

# ---- collection membership
col_collection.objects.link(ob_cube)

# ---- scene / render settings (as saved in the file)
scene.frame_start = 1; scene.frame_end = 250; scene.frame_set(1)
scene.render.engine = 'BLENDER_EEVEE_NEXT'
scene.cycles.sampling_pattern = 'TABULATED_SOBOL'
bpy.context.view_layer.update()

# ---- added for rendering (the .blend has no active camera and no usable light): camera, sun
cam_auto = bpy.data.cameras.new('AutoCamera')
cam_auto.lens = 50.0
cam_auto.sensor_width = 36.0
cam_auto.clip_end = 1000.0
ob_auto_camera = bpy.data.objects.new('AutoCamera', cam_auto)
scene.collection.objects.link(ob_auto_camera)
ob_auto_camera.location = (7.74769, -8.66923, 9.99859)
ob_auto_camera.rotation_euler = (1.09748, -7.21219e-08, 0.694738)
scene.camera = ob_auto_camera
light_auto_sun = bpy.data.lights.new('AutoSun', 'SUN')
light_auto_sun.energy = 3.0
light_auto_sun.angle = 0.0523599
ob_auto_sun = bpy.data.objects.new('AutoSun', light_auto_sun)
scene.collection.objects.link(ob_auto_sun)
ob_auto_sun.rotation_euler = (0.872665, 0.174533, 0.523599)
bpy.context.view_layer.update()
